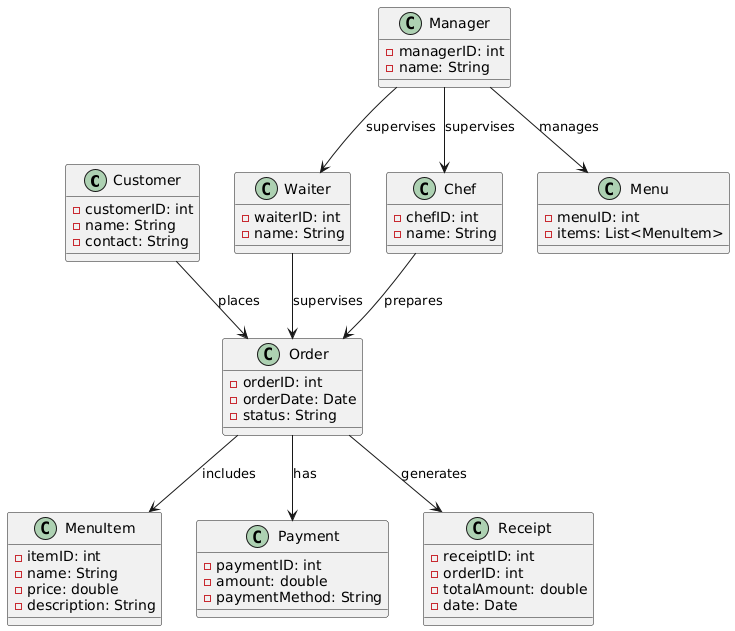

The diagram above was rendered by PlantUML. Its source (embedded in the PNG):
@startuml
class Customer {
  - customerID: int
  - name: String
  - contact: String
}

class Waiter {
  - waiterID: int
  - name: String
}

class Chef {
  - chefID: int
  - name: String
}

class Manager {
  - managerID: int
  - name: String
}

class Menu {
  - menuID: int
  - items: List<MenuItem>
}

class MenuItem {
  - itemID: int
  - name: String
  - price: double
  - description: String
}

class Order {
  - orderID: int
  - orderDate: Date
  - status: String
}

class Payment {
  - paymentID: int
  - amount: double
  - paymentMethod: String
}

class Receipt {
  - receiptID: int
  - orderID: int
  - totalAmount: double
  - date: Date
}

' Relationships
Customer --> Order : places
Waiter --> Order : supervises
Chef --> Order : prepares
Manager --> Menu : manages
Manager --> Waiter : supervises
Manager --> Chef : supervises
Order --> MenuItem : includes
Order --> Payment : has
Order --> Receipt : generates
@enduml